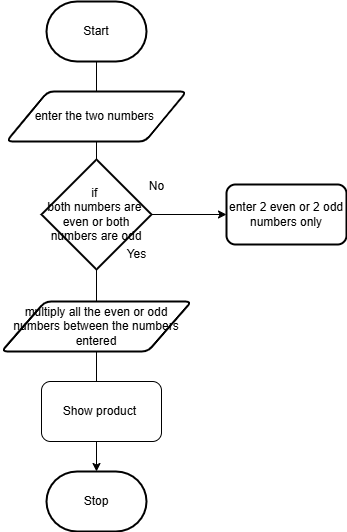

The diagram above was exported from draw.io. Its source (the exported page's mxGraphModel, read from the mxfile embedded in the PNG):
<mxGraphModel dx="702" dy="442" grid="1" gridSize="10" guides="1" tooltips="1" connect="1" arrows="1" fold="1" page="1" pageScale="1" pageWidth="850" pageHeight="1100" math="0" shadow="0">
  <root>
    <mxCell id="0" />
    <mxCell id="1" parent="0" />
    <mxCell id="4" style="edgeStyle=orthogonalEdgeStyle;html=1;rounded=0;" parent="1" source="2" target="3" edge="1">
      <mxGeometry relative="1" as="geometry" />
    </mxCell>
    <mxCell id="2" value="Start" style="strokeWidth=2;html=1;shape=mxgraph.flowchart.terminator;whiteSpace=wrap;" parent="1" vertex="1">
      <mxGeometry x="230" y="30" width="100" height="60" as="geometry" />
    </mxCell>
    <mxCell id="3" value="Stop" style="strokeWidth=2;html=1;shape=mxgraph.flowchart.terminator;whiteSpace=wrap;" parent="1" vertex="1">
      <mxGeometry x="230" y="500" width="100" height="60" as="geometry" />
    </mxCell>
    <mxCell id="5" value="enter the two numbers&amp;nbsp;" style="shape=parallelogram;html=1;strokeWidth=2;perimeter=parallelogramPerimeter;whiteSpace=wrap;rounded=1;arcSize=12;size=0.23;" vertex="1" parent="1">
      <mxGeometry x="190" y="120" width="180" height="50" as="geometry" />
    </mxCell>
    <mxCell id="13" value="" style="edgeStyle=none;html=1;" edge="1" parent="1" source="6" target="12">
      <mxGeometry relative="1" as="geometry" />
    </mxCell>
    <mxCell id="6" value="if&amp;nbsp;&lt;div&gt;both numbers are&amp;nbsp;&lt;/div&gt;&lt;div&gt;even or both&lt;/div&gt;&lt;div&gt;numbers are odd&lt;/div&gt;" style="strokeWidth=2;html=1;shape=mxgraph.flowchart.decision;whiteSpace=wrap;" vertex="1" parent="1">
      <mxGeometry x="225" y="188" width="110" height="110" as="geometry" />
    </mxCell>
    <mxCell id="7" value="Yes" style="text;html=1;align=center;verticalAlign=middle;resizable=0;points=[];autosize=1;strokeColor=none;fillColor=none;" vertex="1" parent="1">
      <mxGeometry x="300" y="268" width="40" height="30" as="geometry" />
    </mxCell>
    <mxCell id="8" value="No" style="text;html=1;align=center;verticalAlign=middle;resizable=0;points=[];autosize=1;strokeColor=none;fillColor=none;" vertex="1" parent="1">
      <mxGeometry x="320" y="200" width="40" height="30" as="geometry" />
    </mxCell>
    <mxCell id="9" value="multiply all the even or odd numbers between the numbers&lt;div&gt;entered&lt;/div&gt;" style="shape=parallelogram;html=1;strokeWidth=2;perimeter=parallelogramPerimeter;whiteSpace=wrap;rounded=1;arcSize=12;size=0.23;" vertex="1" parent="1">
      <mxGeometry x="185" y="330" width="190" height="50" as="geometry" />
    </mxCell>
    <mxCell id="11" value="Show product&amp;nbsp;" style="rounded=1;whiteSpace=wrap;html=1;" vertex="1" parent="1">
      <mxGeometry x="225" y="410" width="120" height="60" as="geometry" />
    </mxCell>
    <mxCell id="12" value="enter 2 even or 2 odd&lt;div&gt;numbers only&lt;/div&gt;" style="rounded=1;whiteSpace=wrap;html=1;strokeWidth=2;" vertex="1" parent="1">
      <mxGeometry x="410" y="213" width="120" height="60" as="geometry" />
    </mxCell>
  </root>
</mxGraphModel>